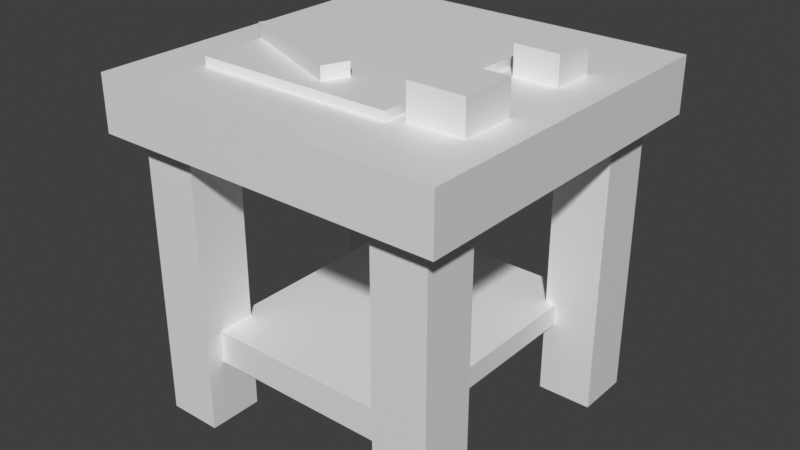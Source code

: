 # Source: tctechnology_research_table.blend  (saved by Blender 5.3.31; exported with 4.5.12 LTS)
import bpy
from mathutils import Matrix  # noqa: F401  (used for matrix-valued properties, if any)

bpy.ops.wm.read_factory_settings(use_empty=True)
scene = bpy.context.scene
scene.name = 'Scene'

# ---- materials (node trees are filled in below, after node groups)
mat_tctechnology_research_table_preview = bpy.data.materials.new('tctechnology_research_table_preview')

# ---- material node trees
mat_tctechnology_research_table_preview.use_nodes = True; mat_tctechnology_research_table_preview.node_tree.nodes.clear()
_N = mat_tctechnology_research_table_preview.node_tree.nodes; _L = mat_tctechnology_research_table_preview.node_tree.links
n0 = _N.new('ShaderNodeBsdfPrincipled'); n0.name = 'Principled BSDF'; n0.location = (-200, 100)
n0.inputs[10].default_value = 0.005
n1 = _N.new('ShaderNodeOutputMaterial'); n1.name = 'Material Output'; n1.location = (200, 100)
_L.new(n0.outputs[0], n1.inputs[0])
n1.is_active_output = True

# ---- world
world_bakeworld = bpy.data.worlds.new('BakeWorld'); scene.world = world_bakeworld
world_bakeworld.use_nodes = True; world_bakeworld.node_tree.nodes.clear()
_N = world_bakeworld.node_tree.nodes; _L = world_bakeworld.node_tree.links
n0 = _N.new('ShaderNodeBackground'); n0.name = 'Background'; n0.location = (-200, 100)
n0.inputs[0].default_value = (0.05, 0.05, 0.05, 1.0)
n1 = _N.new('ShaderNodeOutputWorld'); n1.name = 'World Output'; n1.location = (200, 100)
_L.new(n0.outputs[0], n1.inputs[0])
n1.is_active_output = True
world_bakeworld.light_settings.distance = 0.14

# ---- meshes
me_research_table_elem_00 = bpy.data.meshes.new('research_table_elem_00')
me_research_table_elem_00.from_pydata([(-0.4375, -0.4375, 0.0), (-0.2812, -0.4375, 0.0), (-0.2812, -0.2812, 0.0), (-0.4375, -0.2812, 0.0), (-0.4375, -0.4375, 0.8125), (-0.2812, -0.4375, 0.8125), (-0.2812, -0.2812, 0.8125), (-0.4375, -0.2812, 0.8125)], [], [(0, 1, 5, 4), (2, 3, 7, 6), (3, 0, 4, 7), (1, 2, 6, 5), (4, 5, 6, 7), (3, 2, 1, 0)])
me_research_table_elem_00.materials.append(mat_tctechnology_research_table_preview)
me_research_table_elem_00.update()
me_research_table_elem_01 = bpy.data.meshes.new('research_table_elem_01')
me_research_table_elem_01.from_pydata([(0.2812, -0.4375, 0.0), (0.4375, -0.4375, 0.0), (0.4375, -0.2812, 0.0), (0.2812, -0.2812, 0.0), (0.2812, -0.4375, 0.8125), (0.4375, -0.4375, 0.8125), (0.4375, -0.2812, 0.8125), (0.2812, -0.2812, 0.8125)], [], [(0, 1, 5, 4), (2, 3, 7, 6), (3, 0, 4, 7), (1, 2, 6, 5), (4, 5, 6, 7), (3, 2, 1, 0)])
me_research_table_elem_01.materials.append(mat_tctechnology_research_table_preview)
me_research_table_elem_01.update()
me_research_table_elem_02 = bpy.data.meshes.new('research_table_elem_02')
me_research_table_elem_02.from_pydata([(-0.4375, 0.2812, 0.0), (-0.2812, 0.2812, 0.0), (-0.2812, 0.4375, 0.0), (-0.4375, 0.4375, 0.0), (-0.4375, 0.2812, 0.8125), (-0.2812, 0.2812, 0.8125), (-0.2812, 0.4375, 0.8125), (-0.4375, 0.4375, 0.8125)], [], [(0, 1, 5, 4), (2, 3, 7, 6), (3, 0, 4, 7), (1, 2, 6, 5), (4, 5, 6, 7), (3, 2, 1, 0)])
me_research_table_elem_02.materials.append(mat_tctechnology_research_table_preview)
me_research_table_elem_02.update()
me_research_table_elem_03 = bpy.data.meshes.new('research_table_elem_03')
me_research_table_elem_03.from_pydata([(0.2812, 0.2812, 0.0), (0.4375, 0.2812, 0.0), (0.4375, 0.4375, 0.0), (0.2812, 0.4375, 0.0), (0.2812, 0.2812, 0.8125), (0.4375, 0.2812, 0.8125), (0.4375, 0.4375, 0.8125), (0.2812, 0.4375, 0.8125)], [], [(0, 1, 5, 4), (2, 3, 7, 6), (3, 0, 4, 7), (1, 2, 6, 5), (4, 5, 6, 7), (3, 2, 1, 0)])
me_research_table_elem_03.materials.append(mat_tctechnology_research_table_preview)
me_research_table_elem_03.update()
me_research_table_elem_04 = bpy.data.meshes.new('research_table_elem_04')
me_research_table_elem_04.from_pydata([(-0.2812, -0.3875, 0.1875), (0.2812, -0.3875, 0.1875), (0.2812, -0.3125, 0.1875), (-0.2812, -0.3125, 0.1875), (-0.2812, -0.3875, 0.2812), (0.2812, -0.3875, 0.2812), (0.2812, -0.3125, 0.2812), (-0.2812, -0.3125, 0.2812)], [], [(0, 1, 5, 4), (2, 3, 7, 6), (3, 0, 4, 7), (1, 2, 6, 5), (4, 5, 6, 7), (3, 2, 1, 0)])
me_research_table_elem_04.materials.append(mat_tctechnology_research_table_preview)
me_research_table_elem_04.update()
me_research_table_elem_05 = bpy.data.meshes.new('research_table_elem_05')
me_research_table_elem_05.from_pydata([(-0.2812, 0.3125, 0.1875), (0.2812, 0.3125, 0.1875), (0.2812, 0.3875, 0.1875), (-0.2812, 0.3875, 0.1875), (-0.2812, 0.3125, 0.2812), (0.2812, 0.3125, 0.2812), (0.2812, 0.3875, 0.2812), (-0.2812, 0.3875, 0.2812)], [], [(0, 1, 5, 4), (2, 3, 7, 6), (3, 0, 4, 7), (1, 2, 6, 5), (4, 5, 6, 7), (3, 2, 1, 0)])
me_research_table_elem_05.materials.append(mat_tctechnology_research_table_preview)
me_research_table_elem_05.update()
me_research_table_elem_06 = bpy.data.meshes.new('research_table_elem_06')
me_research_table_elem_06.from_pydata([(-0.3125, -0.3125, 0.2188), (0.3125, -0.3125, 0.2188), (0.3125, 0.3125, 0.2188), (-0.3125, 0.3125, 0.2188), (-0.3125, -0.3125, 0.2812), (0.3125, -0.3125, 0.2812), (0.3125, 0.3125, 0.2812), (-0.3125, 0.3125, 0.2812)], [], [(0, 1, 5, 4), (2, 3, 7, 6), (3, 0, 4, 7), (1, 2, 6, 5), (4, 5, 6, 7), (3, 2, 1, 0)])
me_research_table_elem_06.materials.append(mat_tctechnology_research_table_preview)
me_research_table_elem_06.update()
me_research_table_elem_07 = bpy.data.meshes.new('research_table_elem_07')
me_research_table_elem_07.from_pydata([(-0.5, -0.5, 0.8125), (0.5, -0.5, 0.8125), (0.5, 0.5, 0.8125), (-0.5, 0.5, 0.8125), (-0.5, -0.5, 0.9688), (0.5, -0.5, 0.9688), (0.5, 0.5, 0.9688), (-0.5, 0.5, 0.9688)], [], [(0, 1, 5, 4), (2, 3, 7, 6), (3, 0, 4, 7), (1, 2, 6, 5), (4, 5, 6, 7), (3, 2, 1, 0)])
me_research_table_elem_07.materials.append(mat_tctechnology_research_table_preview)
me_research_table_elem_07.update()
me_research_table_elem_08 = bpy.data.meshes.new('research_table_elem_08')
me_research_table_elem_08.from_pydata([(-0.3438, -0.3125, 0.9688), (0.2188, -0.3125, 0.9688), (0.2188, 0.3125, 0.9688), (-0.3438, 0.3125, 0.9688), (-0.3438, -0.3125, 0.9937), (0.2188, -0.3125, 0.9937), (0.2188, 0.3125, 0.9937), (-0.3438, 0.3125, 0.9937)], [], [(0, 1, 5, 4), (2, 3, 7, 6), (3, 0, 4, 7), (1, 2, 6, 5), (4, 5, 6, 7), (3, 2, 1, 0)])
me_research_table_elem_08.materials.append(mat_tctechnology_research_table_preview)
me_research_table_elem_08.update()
me_research_table_elem_09 = bpy.data.meshes.new('research_table_elem_09')
me_research_table_elem_09.from_pydata([(-0.2812, -0.25, 0.9937), (0.09375, -0.25, 0.9937), (0.09375, -0.175, 0.9937), (-0.2812, -0.175, 0.9937), (-0.2812, -0.25, 1.031), (0.09375, -0.25, 1.031), (0.09375, -0.175, 1.031), (-0.2812, -0.175, 1.031)], [], [(0, 1, 5, 4), (2, 3, 7, 6), (3, 0, 4, 7), (1, 2, 6, 5), (4, 5, 6, 7), (3, 2, 1, 0)])
me_research_table_elem_09.materials.append(mat_tctechnology_research_table_preview)
me_research_table_elem_09.update()
me_research_table_elem_10 = bpy.data.meshes.new('research_table_elem_10')
me_research_table_elem_10.from_pydata([(0.25, -0.2812, 0.9688), (0.4062, -0.2812, 0.9688), (0.4062, -0.125, 0.9688), (0.25, -0.125, 0.9688), (0.25, -0.2812, 1.062), (0.4062, -0.2812, 1.062), (0.4062, -0.125, 1.062), (0.25, -0.125, 1.062)], [], [(0, 1, 5, 4), (2, 3, 7, 6), (3, 0, 4, 7), (1, 2, 6, 5), (4, 5, 6, 7), (3, 2, 1, 0)])
me_research_table_elem_10.materials.append(mat_tctechnology_research_table_preview)
me_research_table_elem_10.update()
me_research_table_elem_11 = bpy.data.meshes.new('research_table_elem_11')
me_research_table_elem_11.from_pydata([(0.2625, 0.09375, 0.9688), (0.3875, 0.09375, 0.9688), (0.3875, 0.2188, 0.9688), (0.2625, 0.2188, 0.9688), (0.2625, 0.09375, 1.05), (0.3875, 0.09375, 1.05), (0.3875, 0.2188, 1.05), (0.2625, 0.2188, 1.05)], [], [(0, 1, 5, 4), (2, 3, 7, 6), (3, 0, 4, 7), (1, 2, 6, 5), (4, 5, 6, 7), (3, 2, 1, 0)])
me_research_table_elem_11.materials.append(mat_tctechnology_research_table_preview)
me_research_table_elem_11.update()

# ---- objects
ob_leg_nw = bpy.data.objects.new('leg_nw', me_research_table_elem_00)
ob_leg_ne = bpy.data.objects.new('leg_ne', me_research_table_elem_01)
ob_leg_sw = bpy.data.objects.new('leg_sw', me_research_table_elem_02)
ob_leg_se = bpy.data.objects.new('leg_se', me_research_table_elem_03)
ob_stretcher_n = bpy.data.objects.new('stretcher_n', me_research_table_elem_04)
ob_stretcher_s = bpy.data.objects.new('stretcher_s', me_research_table_elem_05)
ob_shelf_lower = bpy.data.objects.new('shelf_lower', me_research_table_elem_06)
ob_tabletop = bpy.data.objects.new('tabletop', me_research_table_elem_07)
ob_hide_scroll = bpy.data.objects.new('hide_scroll', me_research_table_elem_08)
ob_tally_stick = bpy.data.objects.new('tally_stick', me_research_table_elem_09)
ob_specimen_bowl = bpy.data.objects.new('specimen_bowl', me_research_table_elem_10)
ob_flint_nodule = bpy.data.objects.new('flint_nodule', me_research_table_elem_11)

# ---- transforms, parenting, visibility, modifiers, constraints
ob_leg_nw.location = (0.0, 0.0, 0.0)
ob_leg_ne.location = (0.0, 0.0, 0.0)
ob_leg_sw.location = (0.0, 0.0, 0.0)
ob_leg_se.location = (0.0, 0.0, 0.0)
ob_stretcher_n.location = (0.0, 0.0, 0.0)
ob_stretcher_s.location = (0.0, 0.0, 0.0)
ob_shelf_lower.location = (0.0, 0.0, 0.0)
ob_tabletop.location = (0.0, 0.0, 0.0)
ob_hide_scroll.location = (0.0, 0.0, 0.0)
ob_tally_stick.location = (0.0, 0.0, 0.0)
ob_tally_stick.rotation_euler = (0.0, 0.0, -0.3927)
ob_specimen_bowl.location = (0.0, 0.0, 0.0)
ob_flint_nodule.location = (0.0, 0.0, 0.0)

# ---- collection membership
scene.collection.objects.link(ob_leg_nw)
scene.collection.objects.link(ob_leg_ne)
scene.collection.objects.link(ob_leg_sw)
scene.collection.objects.link(ob_leg_se)
scene.collection.objects.link(ob_stretcher_n)
scene.collection.objects.link(ob_stretcher_s)
scene.collection.objects.link(ob_shelf_lower)
scene.collection.objects.link(ob_tabletop)
scene.collection.objects.link(ob_hide_scroll)
scene.collection.objects.link(ob_tally_stick)
scene.collection.objects.link(ob_specimen_bowl)
scene.collection.objects.link(ob_flint_nodule)

# ---- scene / render settings (as saved in the file)
scene.frame_start = 1; scene.frame_end = 250; scene.frame_set(1)
scene.render.engine = 'CYCLES'
scene.render.bake_bias = 0.0
scene.render.bake_samples = 0
scene.render.compositor_device = 'GPU'
scene.cycles.use_denoising = False
scene.cycles.samples = 1
scene.eevee.use_volume_custom_range = False
scene.eevee.fast_gi_thickness_near = 0.1
scene.eevee.fast_gi_thickness_far = 0.0
scene.eevee.ray_tracing_options.screen_trace_thickness = 0.1
scene.view_settings.view_transform = 'Standard'
bpy.context.view_layer.update()

# ---- added for rendering (the .blend has no active camera and no usable light): camera, sun
cam_auto = bpy.data.cameras.new('AutoCamera')
cam_auto.lens = 50.0
cam_auto.sensor_width = 36.0
cam_auto.clip_end = 1000.0
ob_auto_camera = bpy.data.objects.new('AutoCamera', cam_auto)
scene.collection.objects.link(ob_auto_camera)
ob_auto_camera.location = (1.6366, -1.96392, 1.84053)
ob_auto_camera.rotation_euler = (1.09748, -7.21219e-08, 0.694738)
scene.camera = ob_auto_camera
light_auto_sun = bpy.data.lights.new('AutoSun', 'SUN')
light_auto_sun.energy = 3.0
light_auto_sun.angle = 0.0523599
ob_auto_sun = bpy.data.objects.new('AutoSun', light_auto_sun)
scene.collection.objects.link(ob_auto_sun)
ob_auto_sun.rotation_euler = (0.872665, 0.174533, 0.523599)
bpy.context.view_layer.update()

